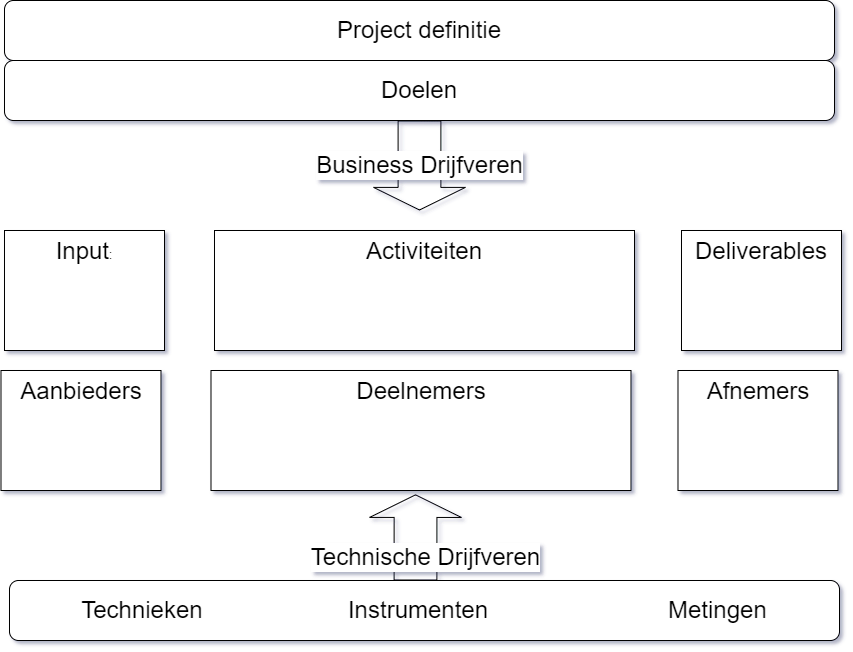

The diagram above was exported from draw.io. Its source (the exported page's mxGraphModel, read from the mxfile embedded in the PNG):
<mxGraphModel dx="2074" dy="1067" grid="1" gridSize="10" guides="1" tooltips="1" connect="1" arrows="1" fold="1" page="1" pageScale="1" pageWidth="827" pageHeight="1169" math="0" shadow="0">
  <root>
    <mxCell id="0" />
    <mxCell id="1" parent="0" />
    <mxCell id="PKcF96fEsyGFxFfgmpz4-1" value="&lt;font style=&quot;font-size: 24px;&quot;&gt;Project definitie&lt;/font&gt;" style="rounded=1;whiteSpace=wrap;html=1;" parent="1" vertex="1">
      <mxGeometry x="150" y="80" width="830" height="60" as="geometry" />
    </mxCell>
    <mxCell id="PKcF96fEsyGFxFfgmpz4-2" value="&lt;font style=&quot;font-size: 24px;&quot;&gt;Doelen&lt;/font&gt;" style="rounded=1;whiteSpace=wrap;html=1;" parent="1" vertex="1">
      <mxGeometry x="150" y="140" width="830" height="60" as="geometry" />
    </mxCell>
    <mxCell id="PKcF96fEsyGFxFfgmpz4-3" value="&lt;font style=&quot;font-size: 24px;&quot;&gt;Business Drijfveren&lt;/font&gt;" style="shape=flexArrow;endArrow=classic;html=1;rounded=0;exitX=0.5;exitY=1;exitDx=0;exitDy=0;endWidth=48;endSize=7.2;width=42.8;" parent="1" source="PKcF96fEsyGFxFfgmpz4-2" edge="1">
      <mxGeometry width="50" height="50" relative="1" as="geometry">
        <mxPoint x="390" y="590" as="sourcePoint" />
        <mxPoint x="565" y="290" as="targetPoint" />
      </mxGeometry>
    </mxCell>
    <mxCell id="PKcF96fEsyGFxFfgmpz4-4" value="&lt;font style=&quot;font-size: 24px;&quot;&gt;Input&lt;/font&gt;:" style="rounded=0;whiteSpace=wrap;html=1;align=center;horizontal=1;verticalAlign=top;" parent="1" vertex="1">
      <mxGeometry x="150" y="310" width="160" height="120" as="geometry" />
    </mxCell>
    <mxCell id="PKcF96fEsyGFxFfgmpz4-5" value="&lt;font style=&quot;font-size: 24px;&quot;&gt;Activiteiten&lt;/font&gt;" style="rounded=0;whiteSpace=wrap;html=1;align=center;horizontal=1;verticalAlign=top;" parent="1" vertex="1">
      <mxGeometry x="360" y="310" width="420" height="120" as="geometry" />
    </mxCell>
    <mxCell id="PKcF96fEsyGFxFfgmpz4-6" value="&lt;font style=&quot;font-size: 24px;&quot;&gt;Deliverables&lt;/font&gt;" style="rounded=0;whiteSpace=wrap;html=1;align=center;horizontal=1;verticalAlign=top;" parent="1" vertex="1">
      <mxGeometry x="827" y="310" width="160" height="120" as="geometry" />
    </mxCell>
    <mxCell id="PKcF96fEsyGFxFfgmpz4-7" value="&lt;span style=&quot;font-size: 24px;&quot;&gt;Aanbieders&lt;/span&gt;" style="rounded=0;whiteSpace=wrap;html=1;align=center;horizontal=1;verticalAlign=top;" parent="1" vertex="1">
      <mxGeometry x="146.5" y="450" width="160" height="120" as="geometry" />
    </mxCell>
    <mxCell id="PKcF96fEsyGFxFfgmpz4-8" value="&lt;font style=&quot;font-size: 24px;&quot;&gt;Deelnemers&lt;/font&gt;" style="rounded=0;whiteSpace=wrap;html=1;align=center;horizontal=1;verticalAlign=top;" parent="1" vertex="1">
      <mxGeometry x="356.5" y="450" width="420" height="120" as="geometry" />
    </mxCell>
    <mxCell id="PKcF96fEsyGFxFfgmpz4-9" value="&lt;font style=&quot;font-size: 24px;&quot;&gt;Afnemers&lt;/font&gt;" style="rounded=0;whiteSpace=wrap;html=1;align=center;horizontal=1;verticalAlign=top;" parent="1" vertex="1">
      <mxGeometry x="823.5" y="450" width="160" height="120" as="geometry" />
    </mxCell>
    <mxCell id="PKcF96fEsyGFxFfgmpz4-10" value="&lt;font style=&quot;font-size: 24px;&quot;&gt;Technieken&lt;span style=&quot;white-space: pre;&quot;&gt; &lt;span style=&quot;white-space: pre;&quot;&gt; &lt;span style=&quot;white-space: pre;&quot;&gt; &lt;/span&gt;&lt;/span&gt;&lt;/span&gt;Instrumenten&lt;span style=&quot;white-space: pre;&quot;&gt; &lt;/span&gt;&lt;span style=&quot;white-space: pre;&quot;&gt; &lt;span style=&quot;white-space: pre;&quot;&gt; &lt;span style=&quot;white-space: pre;&quot;&gt; &lt;/span&gt;&lt;/span&gt;&lt;/span&gt;Metingen&lt;/font&gt;" style="rounded=1;whiteSpace=wrap;html=1;" parent="1" vertex="1">
      <mxGeometry x="155" y="660" width="830" height="60" as="geometry" />
    </mxCell>
    <mxCell id="PKcF96fEsyGFxFfgmpz4-11" value="&lt;font style=&quot;font-size: 24px;&quot;&gt;Technische Drijfveren&lt;/font&gt;" style="shape=flexArrow;endArrow=classic;html=1;rounded=0;endWidth=48;endSize=7.2;width=42.8;entryX=0.487;entryY=1.032;entryDx=0;entryDy=0;entryPerimeter=0;" parent="1" target="PKcF96fEsyGFxFfgmpz4-8" edge="1">
      <mxGeometry x="-0.4713" y="-10" width="50" height="50" relative="1" as="geometry">
        <mxPoint x="561" y="660" as="sourcePoint" />
        <mxPoint x="561.5" y="800" as="targetPoint" />
        <mxPoint as="offset" />
      </mxGeometry>
    </mxCell>
  </root>
</mxGraphModel>